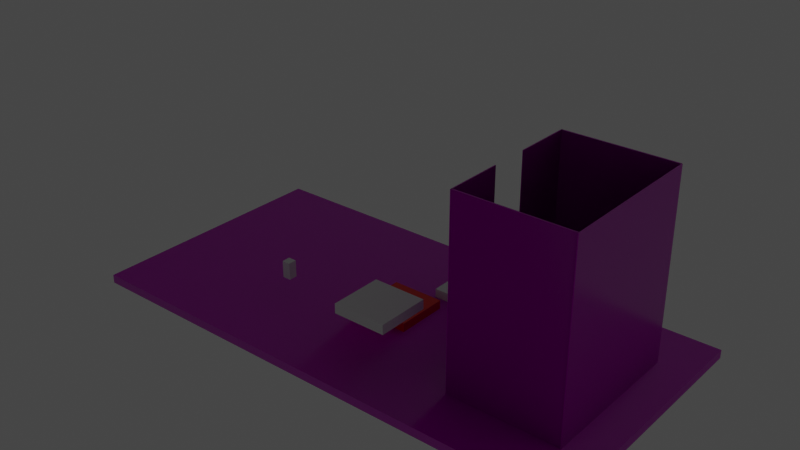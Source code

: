 # Source: ShootingRange.blend  (saved by Blender 2.92.15; exported with 4.5.12 LTS)
import bpy
from mathutils import Matrix  # noqa: F401  (used for matrix-valued properties, if any)

bpy.ops.wm.read_factory_settings(use_empty=True)
scene = bpy.context.scene
scene.name = 'Scene'

# ---- collections
col_collection = bpy.data.collections.new('Collection'); scene.collection.children.link(col_collection)

# ---- images (referenced by path relative to the original .blend; pixels are not part of the script)
import os
ASSET_DIR = os.environ.get("B2B_ASSET_DIR", "")  # directory of the original .blend (textures are referenced by path, not embedded)
HERE = os.path.dirname(os.path.abspath(__file__))  # packed textures are extracted next to this script under _unpacked/

def load_image(name, relpath, width, height, colorspace="sRGB"):
    """Load a texture the original file referenced (path relative to the .blend, or extracted next to this script)."""
    p = next((c for c in (os.path.join(HERE, relpath), os.path.join(ASSET_DIR, relpath)) if relpath and os.path.exists(c)), "")
    if p:
        img = bpy.data.images.load(p, check_existing=True)
        img.name = name
    else:  # same state as the original file: an image datablock whose file is absent (Cycles renders it pink)
        img = bpy.data.images.new(name, width, height)
        img.source = "FILE"
        img.filepath = "//" + (relpath or name)
    img.colorspace_settings.name = colorspace
    return img
img_grass003_1k_color_jpg = load_image('Grass003_1K_Color.jpg', 'Grass003_1K_Color.jpg', 1024, 1024, 'sRGB')
img_grass003_1k_roughness_jpg = load_image('Grass003_1K_Roughness.jpg', 'Grass003_1K_Roughness.jpg', 1024, 1024, 'sRGB')
img_grass003_1k_normal_jpg = load_image('Grass003_1K_Normal.jpg', 'Grass003_1K_Normal.jpg', 1024, 1024, 'sRGB')
img_bricks059_2k_color_jpg = load_image('Bricks059_2K_Color.jpg', 'Bricks059_2K_Color.jpg', 1024, 1024, 'sRGB')
img_bricks059_2k_roughness_jpg = load_image('Bricks059_2K_Roughness.jpg', 'Bricks059_2K_Roughness.jpg', 1024, 1024, 'sRGB')
img_bricks059_2k_normal_jpg = load_image('Bricks059_2K_Normal.jpg', 'Bricks059_2K_Normal.jpg', 1024, 1024, 'sRGB')
img_woodfloor043_2k_roughness_jpg = load_image('WoodFloor043_2K_Roughness.jpg', 'WoodFloor043_2K_Roughness.jpg', 1024, 1024, 'sRGB')
img_woodfloor043_2k_normal_jpg = load_image('WoodFloor043_2K_Normal.jpg', 'WoodFloor043_2K_Normal.jpg', 1024, 1024, 'sRGB')
img_woodfloor043_2k_metalness_jpg = load_image('WoodFloor043_2K_Metalness.jpg', 'WoodFloor043_2K_Metalness.jpg', 1024, 1024, 'sRGB')
img_woodfloor043_2k_color_jpg = load_image('WoodFloor043_2K_Color.jpg', 'WoodFloor043_2K_Color.jpg', 1024, 1024, 'sRGB')

# ---- materials (node trees are filled in below, after node groups)
mat_grass = bpy.data.materials.new('Grass')
mat_grass.use_transparent_shadow = False
mat_material = bpy.data.materials.new('Material')
mat_material.alpha_threshold = 0.0
mat_material.use_transparent_shadow = False
mat_material.line_color = (0.0, 0.0, 0.0, 1.0)
mat_bricks = bpy.data.materials.new('Bricks')
mat_bricks.use_transparent_shadow = False
mat_floor = bpy.data.materials.new('Floor')
mat_floor.use_transparent_shadow = False

# ---- material node trees
mat_grass.use_nodes = True; mat_grass.node_tree.nodes.clear()
_N = mat_grass.node_tree.nodes; _L = mat_grass.node_tree.links
n0 = _N.new('ShaderNodeBsdfPrincipled'); n0.name = 'Principled BSDF'; n0.location = (10, 300)
n0.distribution = 'GGX'
n0.subsurface_method = 'BURLEY'
n0.inputs[3].default_value = 1.45
n0.inputs[27].default_value = (0.0, 0.0, 0.0, 1.0)
n0.inputs[28].default_value = 1.0
n1 = _N.new('ShaderNodeTexImage'); n1.name = 'Image Texture'; n1.location = (-637, 279)
n1.image = img_grass003_1k_color_jpg
n2 = _N.new('ShaderNodeTexImage'); n2.name = 'Image Texture.002'; n2.location = (-609, -13)
n2.image = img_grass003_1k_roughness_jpg
n3 = _N.new('ShaderNodeOutputMaterial'); n3.name = 'Material Output'; n3.location = (474, 309)
n4 = _N.new('ShaderNodeNormalMap'); n4.name = 'Normal Map'; n4.location = (-227, -215)
n4.uv_map = 'UVMap'
n5 = _N.new('ShaderNodeTexImage'); n5.name = 'Image Texture.001'; n5.location = (-613, -306)
n5.image = img_grass003_1k_normal_jpg
_L.new(n0.outputs[0], n3.inputs[0])
_L.new(n1.outputs[0], n0.inputs[0])
_L.new(n4.outputs[0], n0.inputs[5])
_L.new(n5.outputs[0], n4.inputs[1])
_L.new(n2.outputs[0], n0.inputs[2])
n3.is_active_output = True
mat_material.use_nodes = True; mat_material.node_tree.nodes.clear()
_N = mat_material.node_tree.nodes; _L = mat_material.node_tree.links
n0 = _N.new('ShaderNodeOutputMaterial'); n0.name = 'Material Output'; n0.location = (300, 300)
n1 = _N.new('ShaderNodeBsdfPrincipled'); n1.name = 'Principled BSDF'; n1.location = (10, 300)
n1.distribution = 'GGX'
n1.subsurface_method = 'BURLEY'
n1.inputs[0].default_value = (0.8, 0.0, 0.0005359, 1.0)
n1.inputs[2].default_value = 0.4
n1.inputs[3].default_value = 1.45
n1.inputs[27].default_value = (0.0, 0.0, 0.0, 1.0)
n1.inputs[28].default_value = 1.0
_L.new(n1.outputs[0], n0.inputs[0])
n0.is_active_output = True
mat_bricks.use_nodes = True; mat_bricks.node_tree.nodes.clear()
_N = mat_bricks.node_tree.nodes; _L = mat_bricks.node_tree.links
n0 = _N.new('ShaderNodeBsdfPrincipled'); n0.name = 'Principled BSDF'; n0.location = (10, 300)
n0.distribution = 'GGX'
n0.subsurface_method = 'BURLEY'
n0.inputs[3].default_value = 1.45
n0.inputs[27].default_value = (0.0, 0.0, 0.0, 1.0)
n0.inputs[28].default_value = 1.0
n1 = _N.new('ShaderNodeTexImage'); n1.name = 'Image Texture'; n1.location = (-637, 279)
n1.image = img_bricks059_2k_color_jpg
n2 = _N.new('ShaderNodeTexImage'); n2.name = 'Image Texture.002'; n2.location = (-609, -13)
n2.image = img_bricks059_2k_roughness_jpg
n3 = _N.new('ShaderNodeOutputMaterial'); n3.name = 'Material Output'; n3.location = (474, 309)
n4 = _N.new('ShaderNodeNormalMap'); n4.name = 'Normal Map'; n4.location = (-227, -215)
n4.uv_map = 'UVMap'
n5 = _N.new('ShaderNodeTexImage'); n5.name = 'Image Texture.001'; n5.location = (-613, -306)
n5.image = img_bricks059_2k_normal_jpg
_L.new(n0.outputs[0], n3.inputs[0])
_L.new(n1.outputs[0], n0.inputs[0])
_L.new(n4.outputs[0], n0.inputs[5])
_L.new(n5.outputs[0], n4.inputs[1])
_L.new(n2.outputs[0], n0.inputs[2])
n3.is_active_output = True
mat_floor.use_nodes = True; mat_floor.node_tree.nodes.clear()
_N = mat_floor.node_tree.nodes; _L = mat_floor.node_tree.links
n0 = _N.new('ShaderNodeBsdfPrincipled'); n0.name = 'Principled BSDF'; n0.location = (10, 300)
n0.distribution = 'GGX'
n0.subsurface_method = 'BURLEY'
n0.inputs[3].default_value = 1.45
n0.inputs[27].default_value = (0.0, 0.0, 0.0, 1.0)
n0.inputs[28].default_value = 1.0
n1 = _N.new('ShaderNodeTexImage'); n1.name = 'Image Texture.002'; n1.location = (-609, -13)
n1.image = img_woodfloor043_2k_roughness_jpg
n2 = _N.new('ShaderNodeOutputMaterial'); n2.name = 'Material Output'; n2.location = (474, 309)
n3 = _N.new('ShaderNodeNormalMap'); n3.name = 'Normal Map'; n3.location = (-227, -215)
n3.uv_map = 'UVMap'
n4 = _N.new('ShaderNodeTexImage'); n4.name = 'Image Texture.001'; n4.location = (-613, -306)
n4.image = img_woodfloor043_2k_normal_jpg
n5 = _N.new('ShaderNodeTexImage'); n5.name = 'Image Texture.003'; n5.location = (-927, 118)
n5.image = img_woodfloor043_2k_metalness_jpg
n6 = _N.new('ShaderNodeTexImage'); n6.name = 'Image Texture'; n6.location = (-553, 329)
n6.image = img_woodfloor043_2k_color_jpg
_L.new(n0.outputs[0], n2.inputs[0])
_L.new(n6.outputs[0], n0.inputs[0])
_L.new(n3.outputs[0], n0.inputs[5])
_L.new(n4.outputs[0], n3.inputs[1])
_L.new(n1.outputs[0], n0.inputs[2])
_L.new(n5.outputs[0], n0.inputs[1])
n2.is_active_output = True

# ---- world
world_world = bpy.data.worlds.new('World'); scene.world = world_world
world_world.use_nodes = True; world_world.node_tree.nodes.clear()
_N = world_world.node_tree.nodes; _L = world_world.node_tree.links
n0 = _N.new('ShaderNodeOutputWorld'); n0.name = 'World Output'; n0.location = (300, 300)
n1 = _N.new('ShaderNodeBackground'); n1.name = 'Background'; n1.location = (10, 300)
n1.inputs[0].default_value = (0.05088, 0.05088, 0.05088, 1.0)
_L.new(n1.outputs[0], n0.inputs[0])
n0.is_active_output = True
world_world.color = (0.05088, 0.05088, 0.05088)
world_world.use_sun_shadow = False
world_world.sun_shadow_jitter_overblur = 0.0

# ---- lights
light_point = bpy.data.lights.new('Point', 'POINT')
light_point.transmission_factor = 0.0
light_point.shadow_soft_size = 0.25
light_point.shadow_maximum_resolution = 0.006
light_point.use_absolute_resolution = True

# ---- meshes
me_cube = bpy.data.meshes.new('Cube')
me_cube.from_pydata([(60.0, 30.0, 1.0), (60.0, 30.0, -1.0), (60.0, -30.0, 1.0), (60.0, -30.0, -1.0), (-60.0, 30.0, 1.0), (-60.0, 30.0, -1.0), (-60.0, -30.0, 1.0), (-60.0, -30.0, -1.0)], [], [(0, 4, 6, 2), (3, 2, 6, 7), (7, 6, 4, 5), (5, 1, 3, 7), (1, 0, 2, 3), (5, 4, 0, 1)])
_uv = me_cube.uv_layers.new(name='UVMap')
_uv.uv.foreach_set('vector', [2.762, -1.905, 2.762, 2.857, 0.381, 2.857, 0.381, -1.905, 2.921, 2.857, 2.841, 2.857, 2.841, -1.905, 2.921, -1.905, 3.0, 2.857, 2.921, 2.857, 2.921, 0.4762, 3.0, 0.4762, 0.381, -1.905, 0.381, 2.857, -2.0, 2.857, -2.0, -1.905, 3.0, 0.4762, 2.921, 0.4762, 2.921, -1.905, 3.0, -1.905, 2.841, 2.857, 2.762, 2.857, 2.762, -1.905, 2.841, -1.905])
me_cube.materials.append(mat_grass)
me_cube.use_remesh_preserve_volume = False
me_cube.use_remesh_preserve_attributes = False
me_cube.use_mirror_vertex_groups = False
me_cube.update()
me_cube_001 = bpy.data.meshes.new('Cube.001')
me_cube_001.from_pydata([(-1.0, -1.0, -1.0), (-1.0, -1.0, 1.0), (-1.0, 1.0, -1.0), (-1.0, 1.0, 1.0), (1.0, -1.0, -1.0), (1.0, -1.0, 1.0), (1.0, 1.0, -1.0), (1.0, 1.0, 1.0)], [], [(0, 1, 3, 2), (2, 3, 7, 6), (6, 7, 5, 4), (4, 5, 1, 0), (2, 6, 4, 0), (7, 3, 1, 5)])
_uv = me_cube_001.uv_layers.new(name='UVMap')
_uv.uv.foreach_set('vector', [0.375, 0.0, 0.625, 0.0, 0.625, 0.25, 0.375, 0.25, 0.375, 0.25, 0.625, 0.25, 0.625, 0.5, 0.375, 0.5, 0.375, 0.5, 0.625, 0.5, 0.625, 0.75, 0.375, 0.75, 0.375, 0.75, 0.625, 0.75, 0.625, 1.0, 0.375, 1.0, 0.125, 0.5, 0.375, 0.5, 0.375, 0.75, 0.125, 0.75, 0.625, 0.5, 0.875, 0.5, 0.875, 0.75, 0.625, 0.75])
me_cube_001.materials.append(mat_material)
me_cube_001.use_remesh_fix_poles = True
me_cube_001.use_remesh_preserve_attributes = False
me_cube_001.use_mirror_vertex_groups = False
me_cube_001.update()
me_cube_002 = bpy.data.meshes.new('Cube.002')
me_cube_002.from_pydata([(-1.0, -1.0, -1.0), (-1.0, -1.0, 1.0), (-1.0, 1.0, -1.0), (-1.0, 1.0, 1.0), (1.0, -1.0, -1.0), (1.0, -1.0, 1.0), (1.0, 1.0, -1.0), (1.0, 1.0, 1.0)], [], [(0, 1, 3, 2), (2, 3, 7, 6), (6, 7, 5, 4), (4, 5, 1, 0), (2, 6, 4, 0), (7, 3, 1, 5)])
_uv = me_cube_002.uv_layers.new(name='UVMap')
_uv.uv.foreach_set('vector', [0.375, 0.0, 0.625, 0.0, 0.625, 0.25, 0.375, 0.25, 0.375, 0.25, 0.625, 0.25, 0.625, 0.5, 0.375, 0.5, 0.375, 0.5, 0.625, 0.5, 0.625, 0.75, 0.375, 0.75, 0.375, 0.75, 0.625, 0.75, 0.625, 1.0, 0.375, 1.0, 0.125, 0.5, 0.375, 0.5, 0.375, 0.75, 0.125, 0.75, 0.625, 0.5, 0.875, 0.5, 0.875, 0.75, 0.625, 0.75])
me_cube_002.use_remesh_fix_poles = True
me_cube_002.use_remesh_preserve_attributes = False
me_cube_002.use_mirror_vertex_groups = False
me_cube_002.update()
me_cube_003 = bpy.data.meshes.new('Cube.003')
me_cube_003.from_pydata([(-1.0, -1.0, -1.0), (-1.0, -1.0, 1.0), (-1.0, 1.0, -1.0), (-1.0, 1.0, 1.0), (1.0, -1.0, -1.0), (1.0, -1.0, 1.0), (1.0, 1.0, -1.0), (1.0, 1.0, 1.0)], [], [(0, 1, 3, 2), (2, 3, 7, 6), (6, 7, 5, 4), (4, 5, 1, 0), (2, 6, 4, 0), (7, 3, 1, 5)])
_uv = me_cube_003.uv_layers.new(name='UVMap')
_uv.uv.foreach_set('vector', [0.375, 0.0, 0.625, 0.0, 0.625, 0.25, 0.375, 0.25, 0.375, 0.25, 0.625, 0.25, 0.625, 0.5, 0.375, 0.5, 0.375, 0.5, 0.625, 0.5, 0.625, 0.75, 0.375, 0.75, 0.375, 0.75, 0.625, 0.75, 0.625, 1.0, 0.375, 1.0, 0.125, 0.5, 0.375, 0.5, 0.375, 0.75, 0.125, 0.75, 0.625, 0.5, 0.875, 0.5, 0.875, 0.75, 0.625, 0.75])
me_cube_003.use_remesh_fix_poles = True
me_cube_003.use_remesh_preserve_attributes = False
me_cube_003.use_mirror_vertex_groups = False
me_cube_003.update()
me_cube_004 = bpy.data.meshes.new('Cube.004')
me_cube_004.from_pydata([(-0.03616, -27.92, 67.61), (0.3024, -27.92, 67.61), (-0.03616, 27.92, 67.61), (0.3024, 27.92, 67.61), (-0.03616, -27.92, -1.174), (0.3024, -27.92, -1.174), (-0.03616, 27.92, -1.174), (0.3024, 27.92, -1.174)], [], [(0, 1, 3, 2), (2, 3, 7, 6), (6, 7, 5, 4), (4, 5, 1, 0), (2, 6, 4, 0), (7, 3, 1, 5)])
_uv = me_cube_004.uv_layers.new(name='UVMap')
_uv.uv.foreach_set('vector', [5.5, 5.45, 5.47, 5.45, 5.47, 0.4955, 5.5, 0.4955, 5.44, 1.644, 5.41, 1.644, 5.41, -4.459, 5.44, -4.459, 5.47, -4.459, 5.5, -4.459, 5.5, 0.4955, 5.47, 0.4955, 5.44, -4.459, 5.47, -4.459, 5.47, 1.644, 5.44, 1.644, -4.5, 1.644, -4.5, -4.459, 0.4549, -4.459, 0.4549, 1.644, 5.41, -4.459, 5.41, 1.644, 0.4549, 1.644, 0.4549, -4.459])
me_cube_004.materials.append(mat_bricks)
me_cube_004.use_remesh_fix_poles = True
me_cube_004.use_remesh_preserve_attributes = False
me_cube_004.use_mirror_vertex_groups = False
me_cube_004.update()
me_cube_005 = bpy.data.meshes.new('Cube.005')
me_cube_005.from_pydata([(-1.0, -1.0, -1.0), (-1.0, -1.0, 1.0), (-1.0, 1.0, -1.0), (-1.0, 1.0, 1.0), (1.0, -1.0, -1.0), (1.0, -1.0, 1.0), (1.0, 1.0, -1.0), (1.0, 1.0, 1.0)], [], [(0, 1, 3, 2), (2, 3, 7, 6), (6, 7, 5, 4), (4, 5, 1, 0), (2, 6, 4, 0), (7, 3, 1, 5)])
_uv = me_cube_005.uv_layers.new(name='UVMap')
_uv.uv.foreach_set('vector', [0.375, 0.0, 0.625, 0.0, 0.625, 0.25, 0.375, 0.25, 0.375, 0.25, 0.625, 0.25, 0.625, 0.5, 0.375, 0.5, 0.375, 0.5, 0.625, 0.5, 0.625, 0.75, 0.375, 0.75, 0.375, 0.75, 0.625, 0.75, 0.625, 1.0, 0.375, 1.0, 0.125, 0.5, 0.375, 0.5, 0.375, 0.75, 0.125, 0.75, 0.625, 0.5, 0.875, 0.5, 0.875, 0.75, 0.625, 0.75])
me_cube_005.use_remesh_fix_poles = True
me_cube_005.use_remesh_preserve_attributes = False
me_cube_005.use_mirror_vertex_groups = False
me_cube_005.update()
me_cube_006 = bpy.data.meshes.new('Cube.006')
me_cube_006.from_pydata([(-0.03616, -27.92, 67.61), (0.3024, -27.92, 67.61), (-0.03616, -27.92, -1.174), (0.3024, -27.92, -1.174), (-0.03616, -6.98, 67.61), (0.3024, -6.98, -1.174), (0.3024, -6.98, 67.61), (-0.03616, -6.98, -1.174), (-0.03616, -27.92, 13.05), (0.3024, -27.92, 13.05), (0.3024, -6.98, 13.05), (-0.03616, -6.98, 13.05)], [], [(7, 5, 3, 2), (8, 9, 1, 0), (11, 7, 2, 8), (10, 6, 1, 9), (11, 4, 6, 10), (0, 1, 6, 4), (11, 10, 5, 7), (5, 10, 9, 3), (4, 11, 8, 0), (2, 3, 9, 8)])
_uv = me_cube_006.uv_layers.new(name='UVMap')
_uv.uv.foreach_set('vector', [5.46, -4.411, 5.5, -4.411, 5.5, -1.96, 5.46, -1.96, 5.381, -2.747, 5.421, -2.747, 5.421, 3.638, 5.381, 3.638, 2.851, -2.747, 2.851, -4.411, 5.302, -4.411, 5.302, -2.747, 0.401, -2.747, 0.401, 3.638, -2.05, 3.638, -2.05, -2.747, 5.381, -2.747, 5.381, 3.638, 5.342, 3.638, 5.342, -2.747, 5.5, 5.391, 5.46, 5.391, 5.46, 2.941, 5.5, 2.941, 5.381, -2.747, 5.342, -2.747, 5.342, -4.411, 5.381, -4.411, 0.401, -4.411, 0.401, -2.747, -2.05, -2.747, -2.05, -4.411, 2.851, 3.638, 2.851, -2.747, 5.302, -2.747, 5.302, 3.638, 5.381, -4.411, 5.421, -4.411, 5.421, -2.747, 5.381, -2.747])
me_cube_006.materials.append(mat_bricks)
me_cube_006.use_remesh_fix_poles = True
me_cube_006.use_remesh_preserve_attributes = False
me_cube_006.use_mirror_vertex_groups = False
me_cube_006.update()
me_cube_007 = bpy.data.meshes.new('Cube.007')
me_cube_007.from_pydata([(-0.03616, -27.92, 67.61), (0.3024, -27.92, 67.61), (-0.03616, 27.92, 67.61), (0.3024, 27.92, 67.61), (-0.03616, -27.92, -1.174), (0.3024, -27.92, -1.174), (-0.03616, 27.92, -1.174), (0.3024, 27.92, -1.174)], [], [(0, 1, 3, 2), (2, 3, 7, 6), (6, 7, 5, 4), (4, 5, 1, 0), (2, 6, 4, 0), (7, 3, 1, 5)])
_uv = me_cube_007.uv_layers.new(name='UVMap')
_uv.uv.foreach_set('vector', [5.5, 5.45, 5.47, 5.45, 5.47, 0.4955, 5.5, 0.4955, 5.44, 1.644, 5.41, 1.644, 5.41, -4.459, 5.44, -4.459, 5.47, -4.459, 5.5, -4.459, 5.5, 0.4955, 5.47, 0.4955, 5.44, -4.459, 5.47, -4.459, 5.47, 1.644, 5.44, 1.644, -4.5, 1.644, -4.5, -4.459, 0.4549, -4.459, 0.4549, 1.644, 5.41, -4.459, 5.41, 1.644, 0.4549, 1.644, 0.4549, -4.459])
me_cube_007.materials.append(mat_bricks)
me_cube_007.use_remesh_fix_poles = True
me_cube_007.use_remesh_preserve_attributes = False
me_cube_007.use_mirror_vertex_groups = False
me_cube_007.update()
me_cube_008 = bpy.data.meshes.new('Cube.008')
me_cube_008.from_pydata([(-0.03616, -27.92, 67.61), (0.3024, -27.92, 67.61), (-0.03616, 27.92, 67.61), (0.3024, 27.92, 67.61), (-0.03616, -27.92, -1.174), (0.3024, -27.92, -1.174), (-0.03616, 27.92, -1.174), (0.3024, 27.92, -1.174)], [], [(0, 1, 3, 2), (2, 3, 7, 6), (6, 7, 5, 4), (4, 5, 1, 0), (2, 6, 4, 0), (7, 3, 1, 5)])
_uv = me_cube_008.uv_layers.new(name='UVMap')
_uv.uv.foreach_set('vector', [5.5, 5.45, 5.47, 5.45, 5.47, 0.4955, 5.5, 0.4955, 5.44, 1.644, 5.41, 1.644, 5.41, -4.459, 5.44, -4.459, 5.47, -4.459, 5.5, -4.459, 5.5, 0.4955, 5.47, 0.4955, 5.44, -4.459, 5.47, -4.459, 5.47, 1.644, 5.44, 1.644, -4.5, 1.644, -4.5, -4.459, 0.4549, -4.459, 0.4549, 1.644, 5.41, -4.459, 5.41, 1.644, 0.4549, 1.644, 0.4549, -4.459])
me_cube_008.materials.append(mat_bricks)
me_cube_008.use_remesh_fix_poles = True
me_cube_008.use_remesh_preserve_attributes = False
me_cube_008.use_mirror_vertex_groups = False
me_cube_008.update()
me_cube_009 = bpy.data.meshes.new('Cube.009')
me_cube_009.from_pydata([(-12.87, -17.75, -0.1916), (-12.87, -17.75, 0.1916), (-12.87, 17.75, -0.1916), (-12.87, 17.75, 0.1916), (12.87, -17.75, -0.1916), (12.87, -17.75, 0.1916), (12.87, 17.75, -0.1916), (12.87, 17.75, 0.1916)], [], [(0, 1, 3, 2), (2, 3, 7, 6), (6, 7, 5, 4), (4, 5, 1, 0), (2, 6, 4, 0), (7, 3, 1, 5)])
_uv = me_cube_009.uv_layers.new(name='UVMap')
_uv.uv.foreach_set('vector', [2.308, 8.22, 2.287, 8.22, 2.287, -7.22, 2.308, -7.22, 2.349, 3.976, 2.328, 3.976, 2.328, -7.22, 2.349, -7.22, 2.287, 8.22, 2.266, 8.22, 2.266, -7.22, 2.287, -7.22, 2.328, 3.976, 2.308, 3.976, 2.308, -7.22, 2.328, -7.22, 2.266, -7.22, 2.266, 3.976, 0.336, 3.976, 0.336, -7.22, 0.336, -7.22, 0.336, 3.976, -1.594, 3.976, -1.594, -7.22])
me_cube_009.materials.append(mat_floor)
me_cube_009.use_remesh_fix_poles = True
me_cube_009.use_remesh_preserve_attributes = False
me_cube_009.use_mirror_vertex_groups = False
me_cube_009.update()
me_cube_010 = bpy.data.meshes.new('Cube.010')
me_cube_010.from_pydata([(-0.03616, 27.92, 67.61), (0.3024, 27.92, 67.61), (-0.03616, 27.92, -1.174), (0.3024, 27.92, -1.174), (0.3024, 6.98, 67.61), (-0.03616, 6.98, -1.174), (-0.03616, 6.98, 67.61), (0.3024, 6.98, -1.174), (-0.03616, 27.92, 13.05), (0.3024, 27.92, 13.05), (-0.03616, 6.98, 13.05), (0.3024, 6.98, 13.05)], [], [(6, 4, 1, 0), (8, 9, 3, 2), (5, 7, 11, 10), (10, 11, 4, 6), (2, 3, 7, 5), (8, 2, 5, 10), (9, 1, 4, 11), (3, 9, 11, 7), (0, 8, 10, 6), (0, 1, 9, 8)])
_uv = me_cube_010.uv_layers.new(name='UVMap')
_uv.uv.foreach_set('vector', [5.5, 2.941, 5.46, 2.941, 5.46, 0.4901, 5.5, 0.4901, 5.342, -2.747, 5.302, -2.747, 5.302, -4.411, 5.342, -4.411, 5.421, -4.411, 5.46, -4.411, 5.46, -2.747, 5.421, -2.747, 5.421, -2.747, 5.46, -2.747, 5.46, 3.638, 5.421, 3.638, 5.46, -1.96, 5.5, -1.96, 5.5, 0.4901, 5.46, 0.4901, -4.5, -2.747, -4.5, -4.411, -2.05, -4.411, -2.05, -2.747, 2.851, -2.747, 2.851, 3.638, 0.401, 3.638, 0.401, -2.747, 2.851, -4.411, 2.851, -2.747, 0.401, -2.747, 0.401, -4.411, -4.5, 3.638, -4.5, -2.747, -2.05, -2.747, -2.05, 3.638, 5.342, 3.638, 5.302, 3.638, 5.302, -2.747, 5.342, -2.747])
me_cube_010.materials.append(mat_bricks)
me_cube_010.use_remesh_fix_poles = True
me_cube_010.use_remesh_preserve_attributes = False
me_cube_010.use_mirror_vertex_groups = False
me_cube_010.update()

# ---- objects
ob_floor = bpy.data.objects.new('Floor', me_cube)
ob_cube = bpy.data.objects.new('Cube', me_cube_001)
ob_cube_001 = bpy.data.objects.new('Cube.001', me_cube_002)
ob_cube_002 = bpy.data.objects.new('Cube.002', me_cube_003)
ob_cube_003 = bpy.data.objects.new('Cube.003', me_cube_004)
ob_cube_004 = bpy.data.objects.new('Cube.004', me_cube_005)
ob_point = bpy.data.objects.new('Point', light_point)
ob_cube_005 = bpy.data.objects.new('Cube.005', me_cube_006)
ob_cube_006 = bpy.data.objects.new('Cube.006', me_cube_007)
ob_cube_007 = bpy.data.objects.new('Cube.007', me_cube_008)
ob_cube_008 = bpy.data.objects.new('Cube.008', me_cube_009)
ob_cube_009 = bpy.data.objects.new('Cube.009', me_cube_010)

# ---- transforms, parenting, visibility, modifiers, constraints
ob_floor.location = (0.0, 0.0, 0.0)
ob_floor.lock_rotations_4d = False
ob_floor.empty_display_type = 'ARROWS'
ob_floor.lineart.crease_threshold = 0.0
ob_cube.location = (0.0, 0.0, 1.928)
ob_cube.scale = (6.139, 6.139, 1.11)
ob_cube.lineart.crease_threshold = 0.0
ob_cube_001.location = (-23.31, -9.767, 7.106)
ob_cube_001.scale = (1.0, 1.0, 2.0)
ob_cube_001.lineart.crease_threshold = 0.0
ob_cube_002.location = (8.528, 15.49, 1.928)
ob_cube_002.scale = (6.139, 6.139, 1.11)
ob_cube_002.lineart.crease_threshold = 0.0
ob_cube_003.location = (51.98, -0.1116, 1.667)
ob_cube_003.scale = (0.6306, 0.6378, 0.6306)
ob_cube_003.lineart.crease_threshold = 0.0
ob_cube_004.location = (8.637, -16.68, 13.17)
ob_cube_004.scale = (6.139, 6.139, 1.11)
ob_cube_004.lineart.crease_threshold = 0.0
ob_point.location = (0.0, 0.0, 11.41)
ob_point.lineart.crease_threshold = 0.0
ob_cube_005.location = (26.24, -0.1116, 1.667)
ob_cube_005.scale = (0.6306, 0.6378, 0.6306)
ob_cube_005.lineart.crease_threshold = 0.0
ob_cube_006.location = (39.15, 17.54, 1.667)
ob_cube_006.rotation_euler = (0.0, -0.0, 1.571)
ob_cube_006.scale = (0.8647, 0.4598, 0.6306)
ob_cube_006.lineart.crease_threshold = 0.0
ob_cube_007.location = (39.15, -17.76, 1.667)
ob_cube_007.rotation_euler = (0.0, -0.0, 1.571)
ob_cube_007.scale = (0.8647, 0.4598, 0.6306)
ob_cube_007.lineart.crease_threshold = 0.0
ob_cube_008.location = (39.24, -0.0356, 0.8649)
ob_cube_008.lineart.crease_threshold = 0.0
ob_cube_009.location = (26.24, -0.1116, 1.667)
ob_cube_009.scale = (0.6306, 0.6378, 0.6306)
ob_cube_009.lineart.crease_threshold = 0.0

# ---- collection membership
col_collection.objects.link(ob_floor)
col_collection.objects.link(ob_cube)
col_collection.objects.link(ob_cube_001)
col_collection.objects.link(ob_cube_002)
col_collection.objects.link(ob_cube_003)
col_collection.objects.link(ob_cube_004)
col_collection.objects.link(ob_point)
col_collection.objects.link(ob_cube_005)
col_collection.objects.link(ob_cube_006)
col_collection.objects.link(ob_cube_007)
col_collection.objects.link(ob_cube_008)
col_collection.objects.link(ob_cube_009)

# ---- scene / render settings (as saved in the file)
scene.frame_start = 1; scene.frame_end = 250; scene.frame_set(1)
scene.render.engine = 'BLENDER_EEVEE_NEXT'
scene.cycles.use_denoising = False
scene.cycles.samples = 128
scene.cycles.sampling_pattern = 'TABULATED_SOBOL'
scene.cycles.use_adaptive_sampling = False
scene.cycles.use_light_tree = False
scene.view_settings.view_transform = 'Filmic'
bpy.context.view_layer.update()

# ---- added for rendering (the .blend has no active camera): camera
cam_auto = bpy.data.cameras.new('AutoCamera')
cam_auto.lens = 50.0
cam_auto.sensor_width = 36.0
cam_auto.clip_end = 2299.34
ob_auto_camera = bpy.data.objects.new('AutoCamera', cam_auto)
scene.collection.objects.link(ob_auto_camera)
ob_auto_camera.location = (131.017, -157.221, 126.464)
ob_auto_camera.rotation_euler = (1.09748, -7.21219e-08, 0.694738)
scene.camera = ob_auto_camera
bpy.context.view_layer.update()
